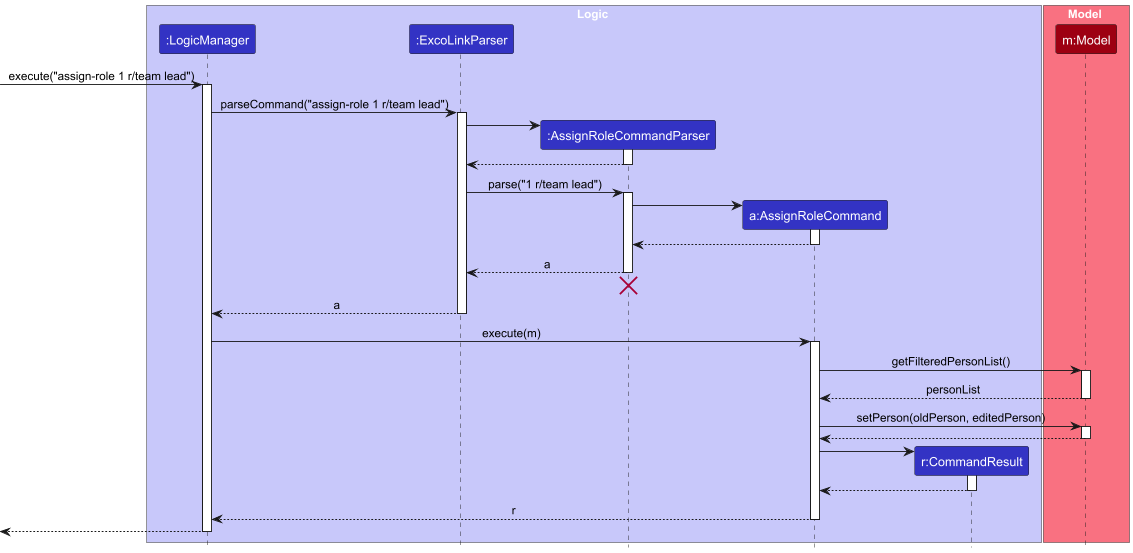

The diagram above was rendered by PlantUML. Its source (embedded in the PNG):
@startuml
!include style.puml
skinparam ArrowFontStyle plain

box Logic LOGIC_COLOR_T1
participant ":LogicManager" as LogicManager LOGIC_COLOR
participant ":ExcoLinkParser" as ExcoLinkParser LOGIC_COLOR
participant ":AssignRoleCommandParser" as AssignRoleCommandParser LOGIC_COLOR
participant "a:AssignRoleCommand" as AssignRoleCommand LOGIC_COLOR
participant "r:CommandResult" as CommandResult LOGIC_COLOR
end box

box Model MODEL_COLOR_T1
participant "m:Model" as Model MODEL_COLOR
end box

[-> LogicManager : execute("assign-role 1 r/team lead")
activate LogicManager

LogicManager -> ExcoLinkParser : parseCommand("assign-role 1 r/team lead")
activate ExcoLinkParser

create AssignRoleCommandParser
ExcoLinkParser -> AssignRoleCommandParser
activate AssignRoleCommandParser

AssignRoleCommandParser --> ExcoLinkParser
deactivate AssignRoleCommandParser

ExcoLinkParser -> AssignRoleCommandParser : parse("1 r/team lead")
activate AssignRoleCommandParser

create AssignRoleCommand
AssignRoleCommandParser -> AssignRoleCommand
activate AssignRoleCommand

AssignRoleCommand --> AssignRoleCommandParser
deactivate AssignRoleCommand

AssignRoleCommandParser --> ExcoLinkParser : a
deactivate AssignRoleCommandParser
' Hidden arrow to position destroy marker correctly
AssignRoleCommandParser -[hidden]-> ExcoLinkParser
destroy AssignRoleCommandParser

ExcoLinkParser --> LogicManager : a
deactivate ExcoLinkParser

LogicManager -> AssignRoleCommand : execute(m)
activate AssignRoleCommand

AssignRoleCommand -> Model : getFilteredPersonList()
activate Model
Model --> AssignRoleCommand : personList
deactivate Model

AssignRoleCommand -> Model : setPerson(oldPerson, editedPerson)
activate Model
Model --> AssignRoleCommand
deactivate Model

create CommandResult
AssignRoleCommand -> CommandResult
activate CommandResult

CommandResult --> AssignRoleCommand
deactivate CommandResult

AssignRoleCommand --> LogicManager : r
deactivate AssignRoleCommand

[<-- LogicManager
deactivate LogicManager

@enduml